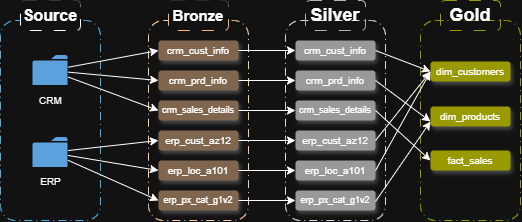

The diagram above was exported from draw.io. Its source (the exported page's mxGraphModel, read from the mxfile embedded in the PNG):
<mxGraphModel dx="918" dy="546" grid="1" gridSize="10" guides="1" tooltips="1" connect="1" arrows="1" fold="1" page="1" pageScale="1" pageWidth="850" pageHeight="1100" math="0" shadow="0">
  <root>
    <mxCell id="0" />
    <mxCell id="1" parent="0" />
    <mxCell id="tK_c5crhnspO_hUG0oU8-2" parent="1" style="rounded=1;whiteSpace=wrap;html=1;fillColor=none;dashed=1;dashPattern=8 4 1 4;roundedPerimeter=1;glass=1;fontColor=#ffffff;strokeColor=#006EAF;" value="" vertex="1">
      <mxGeometry height="200" width="100" x="140" y="280" as="geometry" />
    </mxCell>
    <mxCell id="tK_c5crhnspO_hUG0oU8-3" parent="1" style="text;html=1;whiteSpace=wrap;strokeColor=default;fillColor=default;align=center;verticalAlign=middle;rounded=1;dashed=1;dashPattern=12 12;roundedPerimeter=1;glass=1;labelBorderColor=none;textShadow=0;convertToSvg=0;svgWhiteSpace=wrap;autosizeText=1;fontSize=16;fontStyle=1" value="Source" vertex="1">
      <mxGeometry height="30" width="60" x="160" y="260" as="geometry" />
    </mxCell>
    <mxCell id="tK_c5crhnspO_hUG0oU8-4" parent="1" style="sketch=0;pointerEvents=1;shadow=0;dashed=0;html=1;strokeColor=none;labelPosition=center;verticalLabelPosition=bottom;verticalAlign=top;outlineConnect=0;align=center;shape=mxgraph.office.concepts.folder;fillColor=#2072B8;labelPerimeter=1;" value="" vertex="1">
      <mxGeometry height="30" width="35" x="172.5" y="315" as="geometry" />
    </mxCell>
    <mxCell id="tK_c5crhnspO_hUG0oU8-5" parent="1" style="sketch=0;pointerEvents=1;shadow=0;dashed=0;html=1;strokeColor=none;labelPosition=center;verticalLabelPosition=bottom;verticalAlign=top;outlineConnect=0;align=center;shape=mxgraph.office.concepts.folder;fillColor=#2072B8;labelPerimeter=1;" value="" vertex="1">
      <mxGeometry height="30" width="35" x="172.5" y="397" as="geometry" />
    </mxCell>
    <mxCell id="tK_c5crhnspO_hUG0oU8-6" parent="1" style="text;html=1;whiteSpace=wrap;strokeColor=none;fillColor=none;align=center;verticalAlign=middle;rounded=0;autosizeText=1;fontSize=10;" value="CRM" vertex="1">
      <mxGeometry height="20" width="35" x="172.5" y="350" as="geometry" />
    </mxCell>
    <mxCell id="tK_c5crhnspO_hUG0oU8-7" parent="1" style="text;html=1;whiteSpace=wrap;strokeColor=none;fillColor=none;align=center;verticalAlign=middle;rounded=0;autosizeText=1;fontSize=10;" value="ERP" vertex="1">
      <mxGeometry height="20" width="35" x="172.5" y="431" as="geometry" />
    </mxCell>
    <mxCell id="tK_c5crhnspO_hUG0oU8-8" parent="1" style="rounded=1;whiteSpace=wrap;html=1;fillColor=none;dashed=1;dashPattern=8 4 1 4;roundedPerimeter=1;glass=1;fontColor=#ffffff;strokeColor=light-dark(#006EAF,#FFCE9F);" value="" vertex="1">
      <mxGeometry height="200" width="100" x="288" y="280" as="geometry" />
    </mxCell>
    <mxCell id="tK_c5crhnspO_hUG0oU8-9" parent="1" style="text;html=1;whiteSpace=wrap;strokeColor=light-dark(#000000,#FFB570);fillColor=default;align=center;verticalAlign=middle;rounded=1;dashed=1;dashPattern=12 12;roundedPerimeter=1;glass=1;labelBorderColor=none;textShadow=0;convertToSvg=0;svgWhiteSpace=wrap;autosizeText=1;fontSize=15;fontStyle=1" value="Bronze" vertex="1">
      <mxGeometry height="30" width="60" x="308" y="260" as="geometry" />
    </mxCell>
    <mxCell id="tK_c5crhnspO_hUG0oU8-14" parent="1" style="text;html=1;whiteSpace=wrap;strokeColor=light-dark(default, #f19641);fillColor=light-dark(#FFFFFF,#80664E);align=center;verticalAlign=middle;rounded=1;dashed=1;dashPattern=8 8;roundedPerimeter=1;glass=0;multiple=0;shadow=1;autosizeText=1;fontSize=10;" value="crm_cust_info" vertex="1">
      <mxGeometry height="20" width="80" x="298" y="300" as="geometry" />
    </mxCell>
    <mxCell id="tK_c5crhnspO_hUG0oU8-15" parent="1" style="text;html=1;whiteSpace=wrap;strokeColor=light-dark(default, #f19641);fillColor=light-dark(#FFFFFF,#80664E);align=center;verticalAlign=middle;rounded=1;dashed=1;dashPattern=8 8;roundedPerimeter=1;glass=0;multiple=0;shadow=1;autosizeText=1;fontSize=10;" value="crm_prd_info" vertex="1">
      <mxGeometry height="20" width="80" x="298" y="330" as="geometry" />
    </mxCell>
    <mxCell id="tK_c5crhnspO_hUG0oU8-16" parent="1" style="text;html=1;whiteSpace=wrap;strokeColor=light-dark(default, #f19641);fillColor=light-dark(#FFFFFF,#80664E);align=center;verticalAlign=middle;rounded=1;dashed=1;dashPattern=8 8;roundedPerimeter=1;glass=0;multiple=0;shadow=1;autosizeText=1;fontSize=9;" value="crm_sales_details" vertex="1">
      <mxGeometry height="20" width="80" x="298" y="360" as="geometry" />
    </mxCell>
    <mxCell id="tK_c5crhnspO_hUG0oU8-17" parent="1" style="text;html=1;whiteSpace=wrap;strokeColor=light-dark(default, #f19641);fillColor=light-dark(#FFFFFF,#80664E);align=center;verticalAlign=middle;rounded=1;dashed=1;dashPattern=8 8;roundedPerimeter=1;glass=0;multiple=0;shadow=1;autosizeText=1;fontSize=10;" value="erp_cust_az12" vertex="1">
      <mxGeometry height="20" width="80" x="298" y="390" as="geometry" />
    </mxCell>
    <mxCell id="tK_c5crhnspO_hUG0oU8-18" parent="1" style="text;html=1;whiteSpace=wrap;strokeColor=light-dark(default, #f19641);fillColor=light-dark(#FFFFFF,#80664E);align=center;verticalAlign=middle;rounded=1;dashed=1;dashPattern=8 8;roundedPerimeter=1;glass=0;multiple=0;shadow=1;autosizeText=1;fontSize=10;" value="erp_loc_a101" vertex="1">
      <mxGeometry height="20" width="80" x="298" y="420" as="geometry" />
    </mxCell>
    <mxCell id="tK_c5crhnspO_hUG0oU8-19" parent="1" style="text;html=1;whiteSpace=wrap;strokeColor=light-dark(default, #f19641);fillColor=light-dark(#FFFFFF,#80664E);align=center;verticalAlign=middle;rounded=1;dashed=1;dashPattern=8 8;roundedPerimeter=1;glass=0;multiple=0;shadow=1;autosizeText=1;fontSize=9;" value="erp_px_cat_g1v2" vertex="1">
      <mxGeometry height="20" width="80" x="298" y="450" as="geometry" />
    </mxCell>
    <mxCell id="tK_c5crhnspO_hUG0oU8-20" edge="1" parent="1" source="tK_c5crhnspO_hUG0oU8-4" style="endArrow=classic;html=1;rounded=0;defaultLabelBackgroundColor=page;labelPadding=0 4;entryX=0;entryY=0.5;entryDx=0;entryDy=0;" target="tK_c5crhnspO_hUG0oU8-14" value="">
      <mxGeometry height="50" relative="1" width="50" as="geometry">
        <mxPoint x="370" y="390" as="sourcePoint" />
        <mxPoint x="420" y="340" as="targetPoint" />
      </mxGeometry>
    </mxCell>
    <mxCell id="tK_c5crhnspO_hUG0oU8-21" edge="1" parent="1" source="tK_c5crhnspO_hUG0oU8-4" style="endArrow=classic;html=1;rounded=0;defaultLabelBackgroundColor=page;labelPadding=0 4;entryX=0;entryY=0.5;entryDx=0;entryDy=0;" target="tK_c5crhnspO_hUG0oU8-15" value="">
      <mxGeometry height="50" relative="1" width="50" as="geometry">
        <mxPoint x="370" y="390" as="sourcePoint" />
        <mxPoint x="420" y="340" as="targetPoint" />
      </mxGeometry>
    </mxCell>
    <mxCell id="tK_c5crhnspO_hUG0oU8-22" edge="1" parent="1" source="tK_c5crhnspO_hUG0oU8-4" style="endArrow=classic;html=1;rounded=0;defaultLabelBackgroundColor=page;labelPadding=0 4;entryX=0;entryY=0.5;entryDx=0;entryDy=0;" target="tK_c5crhnspO_hUG0oU8-16" value="">
      <mxGeometry height="50" relative="1" width="50" as="geometry">
        <mxPoint x="370" y="390" as="sourcePoint" />
        <mxPoint x="420" y="340" as="targetPoint" />
      </mxGeometry>
    </mxCell>
    <mxCell id="tK_c5crhnspO_hUG0oU8-23" edge="1" parent="1" source="tK_c5crhnspO_hUG0oU8-5" style="endArrow=classic;html=1;rounded=0;defaultLabelBackgroundColor=page;labelPadding=0 4;entryX=0;entryY=0.5;entryDx=0;entryDy=0;" target="tK_c5crhnspO_hUG0oU8-17" value="">
      <mxGeometry height="50" relative="1" width="50" as="geometry">
        <mxPoint x="370" y="390" as="sourcePoint" />
        <mxPoint x="420" y="340" as="targetPoint" />
      </mxGeometry>
    </mxCell>
    <mxCell id="tK_c5crhnspO_hUG0oU8-24" edge="1" parent="1" source="tK_c5crhnspO_hUG0oU8-5" style="endArrow=classic;html=1;rounded=0;defaultLabelBackgroundColor=page;labelPadding=0 4;entryX=0;entryY=0.5;entryDx=0;entryDy=0;" target="tK_c5crhnspO_hUG0oU8-18" value="">
      <mxGeometry height="50" relative="1" width="50" as="geometry">
        <mxPoint x="280" y="560" as="sourcePoint" />
        <mxPoint x="260" y="460" as="targetPoint" />
      </mxGeometry>
    </mxCell>
    <mxCell id="tK_c5crhnspO_hUG0oU8-25" edge="1" parent="1" source="tK_c5crhnspO_hUG0oU8-5" style="endArrow=classic;html=1;rounded=0;defaultLabelBackgroundColor=page;labelPadding=0 4;entryX=0;entryY=0.5;entryDx=0;entryDy=0;" target="tK_c5crhnspO_hUG0oU8-19" value="">
      <mxGeometry height="50" relative="1" width="50" as="geometry">
        <mxPoint x="370" y="440" as="sourcePoint" />
        <mxPoint x="420" y="390" as="targetPoint" />
      </mxGeometry>
    </mxCell>
    <mxCell id="tK_c5crhnspO_hUG0oU8-26" parent="1" style="rounded=1;whiteSpace=wrap;html=1;fillColor=none;dashed=1;dashPattern=8 4 1 4;roundedPerimeter=1;glass=1;fontColor=#ffffff;strokeColor=light-dark(#006EAF,#E1D5E7);" value="" vertex="1">
      <mxGeometry height="200" width="100" x="425" y="280" as="geometry" />
    </mxCell>
    <mxCell id="tK_c5crhnspO_hUG0oU8-27" parent="1" style="text;html=1;whiteSpace=wrap;strokeColor=light-dark(#000000,#B3B3B3);fillColor=none;align=center;verticalAlign=middle;rounded=1;dashed=1;dashPattern=12 12;roundedPerimeter=1;glass=1;labelBorderColor=none;textShadow=0;convertToSvg=0;svgWhiteSpace=wrap;autosizeText=1;fontSize=18;fontStyle=1" value="Silver" vertex="1">
      <mxGeometry height="30" width="60" x="445" y="260" as="geometry" />
    </mxCell>
    <mxCell id="tK_c5crhnspO_hUG0oU8-28" parent="1" style="text;html=1;whiteSpace=wrap;strokeColor=light-dark(default, #f19641);fillColor=light-dark(#FFFFFF,#999999);align=center;verticalAlign=middle;rounded=1;dashed=1;dashPattern=8 8;roundedPerimeter=1;glass=0;multiple=0;shadow=1;autosizeText=1;fontSize=10;" value="crm_cust_info" vertex="1">
      <mxGeometry height="20" width="80" x="435" y="300" as="geometry" />
    </mxCell>
    <mxCell id="tK_c5crhnspO_hUG0oU8-29" parent="1" style="text;html=1;whiteSpace=wrap;strokeColor=light-dark(default, #f19641);fillColor=light-dark(#FFFFFF,#999999);align=center;verticalAlign=middle;rounded=1;dashed=1;dashPattern=8 8;roundedPerimeter=1;glass=0;multiple=0;shadow=1;autosizeText=1;fontSize=10;" value="crm_prd_info" vertex="1">
      <mxGeometry height="20" width="80" x="435" y="330" as="geometry" />
    </mxCell>
    <mxCell id="tK_c5crhnspO_hUG0oU8-30" parent="1" style="text;html=1;whiteSpace=wrap;strokeColor=light-dark(default, #f19641);fillColor=light-dark(#FFFFFF,#999999);align=center;verticalAlign=middle;rounded=1;dashed=1;dashPattern=8 8;roundedPerimeter=1;glass=0;multiple=0;shadow=1;autosizeText=1;fontSize=9;" value="crm_sales_details" vertex="1">
      <mxGeometry height="20" width="80" x="435" y="360" as="geometry" />
    </mxCell>
    <mxCell id="tK_c5crhnspO_hUG0oU8-31" parent="1" style="text;html=1;whiteSpace=wrap;strokeColor=light-dark(default, #f19641);fillColor=light-dark(#FFFFFF,#999999);align=center;verticalAlign=middle;rounded=1;dashed=1;dashPattern=8 8;roundedPerimeter=1;glass=0;multiple=0;shadow=1;autosizeText=1;fontSize=10;" value="erp_cust_az12" vertex="1">
      <mxGeometry height="20" width="80" x="435" y="390" as="geometry" />
    </mxCell>
    <mxCell id="tK_c5crhnspO_hUG0oU8-32" parent="1" style="text;html=1;whiteSpace=wrap;strokeColor=light-dark(default, #f19641);fillColor=light-dark(#FFFFFF,#999999);align=center;verticalAlign=middle;rounded=1;dashed=1;dashPattern=8 8;roundedPerimeter=1;glass=0;multiple=0;shadow=1;autosizeText=1;fontSize=10;" value="erp_loc_a101" vertex="1">
      <mxGeometry height="20" width="80" x="435" y="420" as="geometry" />
    </mxCell>
    <mxCell id="tK_c5crhnspO_hUG0oU8-33" parent="1" style="text;html=1;whiteSpace=wrap;strokeColor=light-dark(default, #f19641);fillColor=light-dark(#FFFFFF,#999999);align=center;verticalAlign=middle;rounded=1;dashed=1;dashPattern=8 8;roundedPerimeter=1;glass=0;multiple=0;shadow=1;autosizeText=1;fontSize=9;" value="erp_px_cat_g1v2" vertex="1">
      <mxGeometry height="20" width="80" x="435" y="450" as="geometry" />
    </mxCell>
    <mxCell id="tK_c5crhnspO_hUG0oU8-35" edge="1" parent="1" source="tK_c5crhnspO_hUG0oU8-14" style="endArrow=classic;html=1;rounded=0;defaultLabelBackgroundColor=page;labelPadding=0 4;exitX=1;exitY=0.5;exitDx=0;exitDy=0;" target="tK_c5crhnspO_hUG0oU8-28" value="">
      <mxGeometry height="50" relative="1" width="50" as="geometry">
        <mxPoint x="440" y="207" as="sourcePoint" />
        <mxPoint x="530" y="190" as="targetPoint" />
      </mxGeometry>
    </mxCell>
    <mxCell id="tK_c5crhnspO_hUG0oU8-36" edge="1" parent="1" source="tK_c5crhnspO_hUG0oU8-15" style="endArrow=classic;html=1;rounded=0;defaultLabelBackgroundColor=page;labelPadding=0 4;exitX=1;exitY=0.5;exitDx=0;exitDy=0;" target="tK_c5crhnspO_hUG0oU8-29" value="">
      <mxGeometry height="50" relative="1" width="50" as="geometry">
        <mxPoint x="400" y="340" as="sourcePoint" />
        <mxPoint x="457" y="340" as="targetPoint" />
      </mxGeometry>
    </mxCell>
    <mxCell id="tK_c5crhnspO_hUG0oU8-37" edge="1" parent="1" source="tK_c5crhnspO_hUG0oU8-16" style="endArrow=classic;html=1;rounded=0;defaultLabelBackgroundColor=page;labelPadding=0 4;exitX=1;exitY=0.5;exitDx=0;exitDy=0;" target="tK_c5crhnspO_hUG0oU8-30" value="">
      <mxGeometry height="50" relative="1" width="50" as="geometry">
        <mxPoint x="640" y="330" as="sourcePoint" />
        <mxPoint x="697" y="330" as="targetPoint" />
      </mxGeometry>
    </mxCell>
    <mxCell id="tK_c5crhnspO_hUG0oU8-38" edge="1" parent="1" source="tK_c5crhnspO_hUG0oU8-17" style="endArrow=classic;html=1;rounded=0;defaultLabelBackgroundColor=page;labelPadding=0 4;exitX=1;exitY=0.5;exitDx=0;exitDy=0;" target="tK_c5crhnspO_hUG0oU8-31" value="">
      <mxGeometry height="50" relative="1" width="50" as="geometry">
        <mxPoint x="600" y="350" as="sourcePoint" />
        <mxPoint x="657" y="350" as="targetPoint" />
      </mxGeometry>
    </mxCell>
    <mxCell id="tK_c5crhnspO_hUG0oU8-39" edge="1" parent="1" source="tK_c5crhnspO_hUG0oU8-18" style="endArrow=classic;html=1;rounded=0;defaultLabelBackgroundColor=page;labelPadding=0 4;exitX=1;exitY=0.5;exitDx=0;exitDy=0;" target="tK_c5crhnspO_hUG0oU8-32" value="">
      <mxGeometry height="50" relative="1" width="50" as="geometry">
        <mxPoint x="630" y="340" as="sourcePoint" />
        <mxPoint x="687" y="340" as="targetPoint" />
      </mxGeometry>
    </mxCell>
    <mxCell id="tK_c5crhnspO_hUG0oU8-40" edge="1" parent="1" source="tK_c5crhnspO_hUG0oU8-19" style="endArrow=classic;html=1;rounded=0;defaultLabelBackgroundColor=page;labelPadding=0 4;exitX=1;exitY=0.5;exitDx=0;exitDy=0;" target="tK_c5crhnspO_hUG0oU8-33" value="">
      <mxGeometry height="50" relative="1" width="50" as="geometry">
        <mxPoint x="610" y="310" as="sourcePoint" />
        <mxPoint x="667" y="310" as="targetPoint" />
      </mxGeometry>
    </mxCell>
    <mxCell id="tK_c5crhnspO_hUG0oU8-41" parent="1" style="rounded=1;whiteSpace=wrap;html=1;fillColor=none;dashed=1;dashPattern=8 4 1 4;roundedPerimeter=1;glass=1;fontColor=#ffffff;strokeColor=light-dark(#000000,#999900);" value="" vertex="1">
      <mxGeometry height="200" width="100" x="560" y="280" as="geometry" />
    </mxCell>
    <mxCell id="tK_c5crhnspO_hUG0oU8-42" parent="1" style="text;html=1;whiteSpace=wrap;strokeColor=light-dark(#000000,#999900);fillColor=none;align=center;verticalAlign=middle;rounded=1;dashed=1;dashPattern=12 12;roundedPerimeter=1;glass=1;labelBorderColor=none;textShadow=0;convertToSvg=0;svgWhiteSpace=wrap;autosizeText=1;fontSize=18;fontStyle=1" value="Gold" vertex="1">
      <mxGeometry height="30" width="60" x="580" y="260" as="geometry" />
    </mxCell>
    <mxCell id="tK_c5crhnspO_hUG0oU8-43" parent="1" style="text;html=1;whiteSpace=wrap;strokeColor=light-dark(default, #f19641);fillColor=light-dark(#FFFFFF,#999900);align=center;verticalAlign=middle;rounded=1;dashed=1;dashPattern=8 8;roundedPerimeter=1;glass=0;multiple=0;shadow=1;autosizeText=1;fontSize=10;" value="dim_customers" vertex="1">
      <mxGeometry height="20" width="80" x="570" y="321" as="geometry" />
    </mxCell>
    <mxCell id="tK_c5crhnspO_hUG0oU8-44" parent="1" style="text;html=1;whiteSpace=wrap;strokeColor=light-dark(default, #f19641);fillColor=light-dark(#FFFFFF,#999900);align=center;verticalAlign=middle;rounded=1;dashed=1;dashPattern=8 8;roundedPerimeter=1;glass=0;multiple=0;shadow=1;autosizeText=1;fontSize=10;" value="dim_products" vertex="1">
      <mxGeometry height="20" width="80" x="570" y="366" as="geometry" />
    </mxCell>
    <mxCell id="tK_c5crhnspO_hUG0oU8-45" parent="1" style="text;html=1;whiteSpace=wrap;strokeColor=light-dark(default, #f19641);fillColor=light-dark(#FFFFFF,#999900);align=center;verticalAlign=middle;rounded=1;dashed=1;dashPattern=8 8;roundedPerimeter=1;glass=0;multiple=0;shadow=1;autosizeText=1;fontSize=10;" value="fact_sales" vertex="1">
      <mxGeometry height="20" width="80" x="570" y="410" as="geometry" />
    </mxCell>
    <mxCell id="tK_c5crhnspO_hUG0oU8-49" edge="1" parent="1" source="tK_c5crhnspO_hUG0oU8-28" style="endArrow=classic;html=1;rounded=0;defaultLabelBackgroundColor=page;labelPadding=0 4;exitX=1;exitY=0.5;exitDx=0;exitDy=0;entryX=0;entryY=0.5;entryDx=0;entryDy=0;" target="tK_c5crhnspO_hUG0oU8-43" value="">
      <mxGeometry height="50" relative="1" width="50" as="geometry">
        <mxPoint x="550" y="260" as="sourcePoint" />
        <mxPoint x="600" y="210" as="targetPoint" />
      </mxGeometry>
    </mxCell>
    <mxCell id="tK_c5crhnspO_hUG0oU8-50" edge="1" parent="1" source="tK_c5crhnspO_hUG0oU8-31" style="endArrow=classic;html=1;rounded=0;defaultLabelBackgroundColor=page;labelPadding=0 4;exitX=1;exitY=0.5;exitDx=0;exitDy=0;entryX=0;entryY=0.5;entryDx=0;entryDy=0;" target="tK_c5crhnspO_hUG0oU8-43" value="">
      <mxGeometry height="50" relative="1" width="50" as="geometry">
        <mxPoint x="510" y="405" as="sourcePoint" />
        <mxPoint x="560" y="355" as="targetPoint" />
      </mxGeometry>
    </mxCell>
    <mxCell id="tK_c5crhnspO_hUG0oU8-51" edge="1" parent="1" style="endArrow=classic;html=1;rounded=0;defaultLabelBackgroundColor=page;labelPadding=0 4;entryX=0;entryY=0.5;entryDx=0;entryDy=0;" target="tK_c5crhnspO_hUG0oU8-43" value="">
      <mxGeometry height="50" relative="1" width="50" as="geometry">
        <mxPoint x="515" y="430" as="sourcePoint" />
        <mxPoint x="565" y="380" as="targetPoint" />
      </mxGeometry>
    </mxCell>
    <mxCell id="tK_c5crhnspO_hUG0oU8-52" edge="1" parent="1" style="endArrow=classic;html=1;rounded=0;defaultLabelBackgroundColor=page;labelPadding=0 4;entryX=0;entryY=0.75;entryDx=0;entryDy=0;" target="tK_c5crhnspO_hUG0oU8-44" value="">
      <mxGeometry height="50" relative="1" width="50" as="geometry">
        <mxPoint x="515" y="461" as="sourcePoint" />
        <mxPoint x="565" y="411" as="targetPoint" />
      </mxGeometry>
    </mxCell>
    <mxCell id="tK_c5crhnspO_hUG0oU8-53" edge="1" parent="1" source="tK_c5crhnspO_hUG0oU8-29" style="endArrow=classic;html=1;rounded=0;defaultLabelBackgroundColor=page;labelPadding=0 4;exitX=1;exitY=0.5;exitDx=0;exitDy=0;entryX=0;entryY=0.75;entryDx=0;entryDy=0;" target="tK_c5crhnspO_hUG0oU8-44" value="">
      <mxGeometry height="50" relative="1" width="50" as="geometry">
        <mxPoint x="540" y="250" as="sourcePoint" />
        <mxPoint x="590" y="200" as="targetPoint" />
      </mxGeometry>
    </mxCell>
    <mxCell id="tK_c5crhnspO_hUG0oU8-54" edge="1" parent="1" source="tK_c5crhnspO_hUG0oU8-30" style="endArrow=classic;html=1;rounded=0;defaultLabelBackgroundColor=page;labelPadding=0 4;exitX=1;exitY=0.5;exitDx=0;exitDy=0;entryX=0;entryY=0.5;entryDx=0;entryDy=0;" target="tK_c5crhnspO_hUG0oU8-45" value="">
      <mxGeometry height="50" relative="1" width="50" as="geometry">
        <mxPoint x="450" y="390" as="sourcePoint" />
        <mxPoint x="500" y="340" as="targetPoint" />
      </mxGeometry>
    </mxCell>
  </root>
</mxGraphModel>